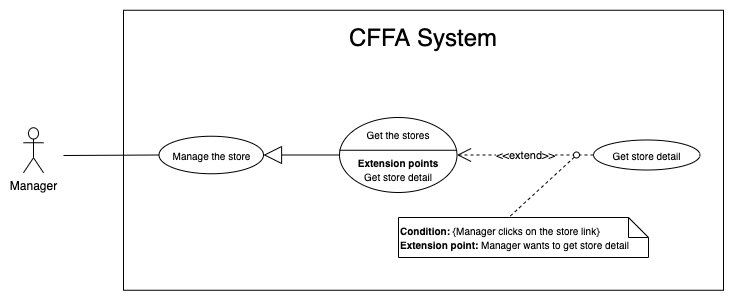

The diagram above was exported from draw.io. Its source (the exported page's mxGraphModel, read from the mxfile embedded in the PNG):
<mxGraphModel dx="946" dy="1715" grid="1" gridSize="10" guides="1" tooltips="1" connect="1" arrows="1" fold="1" page="1" pageScale="1" pageWidth="850" pageHeight="1100" math="0" shadow="0">
  <root>
    <mxCell id="QexNNWU6OsGsp-IPNwU0-0" />
    <mxCell id="QexNNWU6OsGsp-IPNwU0-1" parent="QexNNWU6OsGsp-IPNwU0-0" />
    <mxCell id="ywQ2aIQGaY3X9wuWDgzP-0" value="" style="rounded=0;whiteSpace=wrap;html=1;" vertex="1" parent="QexNNWU6OsGsp-IPNwU0-1">
      <mxGeometry x="150" y="-1077.25" width="600" height="280" as="geometry" />
    </mxCell>
    <mxCell id="ywQ2aIQGaY3X9wuWDgzP-1" value="&lt;span style=&quot;font-size: 24px&quot;&gt;CFFA System&lt;/span&gt;" style="text;html=1;strokeColor=none;fillColor=none;align=center;verticalAlign=middle;whiteSpace=wrap;rounded=0;" vertex="1" parent="QexNNWU6OsGsp-IPNwU0-1">
      <mxGeometry x="285" y="-1060" width="330" height="20" as="geometry" />
    </mxCell>
    <mxCell id="ywQ2aIQGaY3X9wuWDgzP-2" value="Manager" style="shape=umlActor;verticalLabelPosition=bottom;verticalAlign=top;html=1;outlineConnect=0;" vertex="1" parent="QexNNWU6OsGsp-IPNwU0-1">
      <mxGeometry x="50" y="-959.75" width="20" height="45" as="geometry" />
    </mxCell>
    <mxCell id="ywQ2aIQGaY3X9wuWDgzP-3" value="" style="endArrow=none;html=1;rounded=0;exitX=0;exitY=0.5;exitDx=0;exitDy=0;" edge="1" parent="QexNNWU6OsGsp-IPNwU0-1" source="ywQ2aIQGaY3X9wuWDgzP-11">
      <mxGeometry relative="1" as="geometry">
        <mxPoint x="233.31500000000005" y="-977.603" as="sourcePoint" />
        <mxPoint x="90" y="-932" as="targetPoint" />
      </mxGeometry>
    </mxCell>
    <mxCell id="ywQ2aIQGaY3X9wuWDgzP-4" value="&lt;font style=&quot;font-size: 10px&quot;&gt;Get the stores&lt;br&gt;&lt;br&gt;&lt;b&gt;Extension points&lt;/b&gt;&lt;br&gt;Get store detail&lt;br&gt;&lt;/font&gt;" style="ellipse;whiteSpace=wrap;html=1;" vertex="1" parent="QexNNWU6OsGsp-IPNwU0-1">
      <mxGeometry x="366" y="-970" width="117.5" height="75" as="geometry" />
    </mxCell>
    <mxCell id="ywQ2aIQGaY3X9wuWDgzP-5" value="" style="line;strokeWidth=1;fillColor=none;align=left;verticalAlign=middle;spacingTop=-1;spacingLeft=3;spacingRight=3;rotatable=0;labelPosition=right;points=[];portConstraint=eastwest;fontSize=18;" vertex="1" parent="QexNNWU6OsGsp-IPNwU0-1">
      <mxGeometry x="366" y="-941.25" width="117" height="8" as="geometry" />
    </mxCell>
    <mxCell id="ywQ2aIQGaY3X9wuWDgzP-6" value="&lt;font style=&quot;font-size: 10px&quot;&gt;Get store detail&lt;br&gt;&lt;/font&gt;" style="ellipse;whiteSpace=wrap;html=1;" vertex="1" parent="QexNNWU6OsGsp-IPNwU0-1">
      <mxGeometry x="620" y="-947.5" width="106.5" height="30" as="geometry" />
    </mxCell>
    <mxCell id="ywQ2aIQGaY3X9wuWDgzP-7" value="&amp;lt;&amp;lt;extend&amp;gt;&amp;gt;" style="endArrow=open;endSize=12;dashed=1;html=1;exitX=0;exitY=0.5;exitDx=0;exitDy=0;" edge="1" parent="QexNNWU6OsGsp-IPNwU0-1" source="ywQ2aIQGaY3X9wuWDgzP-6" target="ywQ2aIQGaY3X9wuWDgzP-4">
      <mxGeometry width="160" relative="1" as="geometry">
        <mxPoint x="454" y="-598.4200000000001" as="sourcePoint" />
        <mxPoint x="614" y="-598" as="targetPoint" />
      </mxGeometry>
    </mxCell>
    <mxCell id="ywQ2aIQGaY3X9wuWDgzP-8" value="&lt;font style=&quot;font-size: 10px&quot;&gt;&lt;b&gt;Condition: &lt;/b&gt;{Manager clicks on the&amp;nbsp;&lt;span style=&quot;text-align: center&quot;&gt;store&lt;/span&gt;&amp;nbsp;link}&lt;br&gt;&lt;b&gt;Extension point:&amp;nbsp;&lt;/b&gt;Manager&amp;nbsp;wants to get&amp;nbsp;&lt;span style=&quot;text-align: center&quot;&gt;store&lt;/span&gt;&amp;nbsp;detail&lt;/font&gt;" style="shape=note;size=20;whiteSpace=wrap;html=1;align=left;" vertex="1" parent="QexNNWU6OsGsp-IPNwU0-1">
      <mxGeometry x="425" y="-870" width="250" height="40" as="geometry" />
    </mxCell>
    <mxCell id="ywQ2aIQGaY3X9wuWDgzP-9" value="" style="endArrow=none;dashed=1;html=1;entryX=0.441;entryY=0;entryDx=0;entryDy=0;entryPerimeter=0;exitX=0;exitY=1;exitDx=0;exitDy=0;" edge="1" parent="QexNNWU6OsGsp-IPNwU0-1" source="ywQ2aIQGaY3X9wuWDgzP-10" target="ywQ2aIQGaY3X9wuWDgzP-8">
      <mxGeometry width="50" height="50" relative="1" as="geometry">
        <mxPoint x="141" y="-509" as="sourcePoint" />
        <mxPoint x="191" y="-559" as="targetPoint" />
      </mxGeometry>
    </mxCell>
    <mxCell id="ywQ2aIQGaY3X9wuWDgzP-10" value="" style="ellipse;whiteSpace=wrap;html=1;aspect=fixed;" vertex="1" parent="QexNNWU6OsGsp-IPNwU0-1">
      <mxGeometry x="600" y="-935.5" width="6" height="6" as="geometry" />
    </mxCell>
    <mxCell id="ywQ2aIQGaY3X9wuWDgzP-11" value="&lt;font style=&quot;font-size: 10px&quot;&gt;Manage the store&lt;br&gt;&lt;/font&gt;" style="ellipse;whiteSpace=wrap;html=1;" vertex="1" parent="QexNNWU6OsGsp-IPNwU0-1">
      <mxGeometry x="185.5" y="-951.25" width="104.5" height="37.5" as="geometry" />
    </mxCell>
    <mxCell id="ywQ2aIQGaY3X9wuWDgzP-12" value="" style="endArrow=block;endSize=16;endFill=0;html=1;exitX=0;exitY=0.5;exitDx=0;exitDy=0;entryX=1;entryY=0.5;entryDx=0;entryDy=0;" edge="1" parent="QexNNWU6OsGsp-IPNwU0-1" source="ywQ2aIQGaY3X9wuWDgzP-4" target="ywQ2aIQGaY3X9wuWDgzP-11">
      <mxGeometry width="160" relative="1" as="geometry">
        <mxPoint x="400" y="-969.75" as="sourcePoint" />
        <mxPoint x="300" y="-969.75" as="targetPoint" />
      </mxGeometry>
    </mxCell>
  </root>
</mxGraphModel>